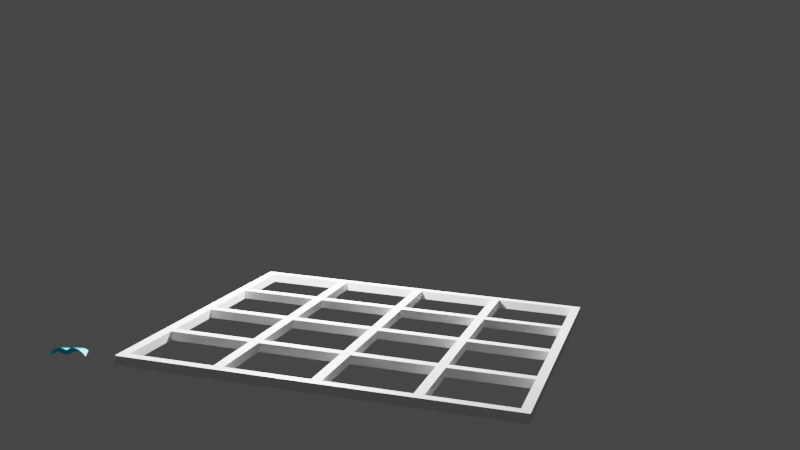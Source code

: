 # Source: TestParentChildPositions.blend  (saved by Blender 2.80.75; exported with 4.5.12 LTS)
import bpy
from mathutils import Matrix  # noqa: F401  (used for matrix-valued properties, if any)

bpy.ops.wm.read_factory_settings(use_empty=True)
scene = bpy.context.scene
scene.name = 'Scene'

# ---- collections
col_collection = bpy.data.collections.new('Collection'); scene.collection.children.link(col_collection)
col_testparentchildpositions_fcstd = bpy.data.collections.new('TestParentChildPositions.FCStd'); scene.collection.children.link(col_testparentchildpositions_fcstd)
col_seagull_a1 = bpy.data.collections.new('Seagull_A1'); col_testparentchildpositions_fcstd.children.link(col_seagull_a1)

# ---- materials (node trees are filled in below, after node groups)
mat_seagull_a1 = bpy.data.materials.new('Seagull_A1')
mat_seagull_a1.use_transparent_shadow = False
mat_seagull_a1.diffuse_color = (0.0, 0.702, 1.0, 1.0)
mat_grid_body__sc_export = bpy.data.materials.new('Grid_Body__sc_export')
mat_grid_body__sc_export.use_transparent_shadow = False

# ---- material node trees
mat_seagull_a1.use_nodes = True; mat_seagull_a1.node_tree.nodes.clear()
_N = mat_seagull_a1.node_tree.nodes; _L = mat_seagull_a1.node_tree.links
n0 = _N.new('ShaderNodeOutputMaterial'); n0.name = 'Material Output'; n0.location = (300, 300)
n1 = _N.new('ShaderNodeBsdfPrincipled'); n1.name = 'Principled BSDF'; n1.location = (10, 300)
n1.distribution = 'GGX'
n1.subsurface_method = 'BURLEY'
n1.inputs[0].default_value = (0.0, 0.702, 1.0, 1.0)
n1.inputs[3].default_value = 1.45
n1.inputs[27].default_value = (0.0, 0.0, 0.0, 1.0)
n1.inputs[28].default_value = 1.0
_L.new(n1.outputs[0], n0.inputs[0])
n0.is_active_output = True
mat_grid_body__sc_export.use_nodes = True; mat_grid_body__sc_export.node_tree.nodes.clear()
_N = mat_grid_body__sc_export.node_tree.nodes; _L = mat_grid_body__sc_export.node_tree.links
n0 = _N.new('ShaderNodeOutputMaterial'); n0.name = 'Material Output'; n0.location = (300, 300)
n1 = _N.new('ShaderNodeBsdfPrincipled'); n1.name = 'Principled BSDF'; n1.location = (10, 300)
n1.distribution = 'GGX'
n1.subsurface_method = 'BURLEY'
n1.inputs[3].default_value = 1.45
n1.inputs[27].default_value = (0.0, 0.0, 0.0, 1.0)
n1.inputs[28].default_value = 1.0
_L.new(n1.outputs[0], n0.inputs[0])
n0.is_active_output = True

# ---- world
world_world = bpy.data.worlds.new('World'); scene.world = world_world
world_world.use_nodes = True; world_world.node_tree.nodes.clear()
_N = world_world.node_tree.nodes; _L = world_world.node_tree.links
n0 = _N.new('ShaderNodeOutputWorld'); n0.name = 'World Output'; n0.location = (300, 300)
n1 = _N.new('ShaderNodeBackground'); n1.name = 'Background'; n1.location = (10, 300)
n1.inputs[0].default_value = (0.05088, 0.05088, 0.05088, 1.0)
_L.new(n1.outputs[0], n0.inputs[0])
n0.is_active_output = True
world_world.color = (0.05088, 0.05088, 0.05088)
world_world.use_sun_shadow = False
world_world.sun_shadow_jitter_overblur = 0.0

# ---- cameras
cam_camera = bpy.data.cameras.new('Camera')
cam_camera.clip_end = 5.0
cam_camera.ortho_scale = 7.314
cam_camera.display_size = 0.05

# ---- lights
light_light = bpy.data.lights.new('Light', 'POINT')
light_light.transmission_factor = 0.0
light_light.cutoff_distance = 0.4
light_light.shadow_buffer_clip_start = 0.005
light_light.shadow_soft_size = 0.005
light_light.shadow_maximum_resolution = 0.006
light_light.use_absolute_resolution = True

# ---- meshes
me_seagull_a1 = bpy.data.meshes.new('Seagull_A1')
me_seagull_a1.from_pydata([(-7.895, -2.397e-16, -0.3591), (-7.343, 2.313e-16, 0.3465), (-9.0, 0.0, -1.5), (-6.864, 2.412e-16, 0.3611), (7.792, -1.819e-16, -0.2725), (7.373, 2.142e-16, 0.3208), (6.979, 1.986e-16, 0.2973), (5.822, 9.496e-16, 1.422), (8.218, -3.442e-16, -0.5157), (8.384, -5.463e-16, -0.8184), (9.0, 0.0, -1.5), (-5.992, 4.718e-16, 0.7063), (-5.632, 1.018e-15, 1.525), (-5.25, 5.438e-16, 0.814), (-4.542, 5.128e-16, 0.7672), (-3.864, 4.028e-16, 0.6021), (-4.149, 1.397e-15, 2.093), (-2.986, 1.498e-15, 2.244), (-2.118, 1.441e-15, 2.159), (-0.581, -5.201e-16, -0.7815), (-1.48, 1.313e-15, 1.966), (-0.8795, 1.116e-15, 1.672), (-0.2851, 8.911e-16, 1.335), (-0.05212, -5.653e-16, -0.8494), (-0.09316, 8.491e-16, 1.272), (0.5903, -5.187e-16, -0.7794), (0.001723, 8.432e-16, 1.263), (1.19, -3.932e-16, -0.5913), (0.1302, 8.544e-16, 1.28), (0.3581, 9.145e-16, 1.37), (1.549, 1.33e-15, 1.993), (3.383, 2.857e-16, 0.4264), (2.264, 1.46e-15, 2.187), (3.238, 1.492e-15, 2.235), (4.52, 5.104e-16, 0.7636), (4.441, 1.344e-15, 2.014), (5.417, 5.373e-16, 0.8042), (6.208, 4.297e-16, 0.6433), (-0.01386, 10.0, 0.5219), (-0.228, 10.0, 0.5514), (0.1962, 10.0, 0.5441), (0.4757, 10.0, 0.6355), (1.713, 10.0, 1.211), (2.633, 10.0, 1.448), (-6.0, 10.0, 0.4), (3.501, 10.0, 1.467), (4.436, 10.0, 1.269), (-5.043, 10.0, 1.016), (5.21, 10.0, 0.9291), (6.0, 10.0, 0.4), (-4.122, 10.0, 1.361), (-3.288, 10.0, 1.48), (-2.566, 10.0, 1.438), (-1.958, 10.0, 1.296), (-0.5652, 10.0, 0.6744), (5.23, 10.0, 0.8171), (4.525, 10.0, 1.066), (3.686, 10.0, 1.184), (2.924, 10.0, 1.114), (0.5938, 10.0, 0.247), (0.08138, 10.0, 0.1521), (-0.3382, 10.0, 0.1837), (-2.412, 10.0, 0.9793), (-3.157, 10.0, 1.153), (-3.992, 10.0, 1.164), (-4.933, 10.0, 0.9381)], [], [(0, 1, 2), (0, 3, 1), (4, 5, 6), (6, 5, 7), (4, 8, 5), (9, 8, 4), (10, 8, 9), (11, 12, 3), (13, 12, 11), (3, 12, 1), (13, 14, 12), (15, 16, 14), (14, 16, 12), (15, 17, 16), (15, 18, 17), (19, 20, 15), (15, 20, 18), (19, 21, 20), (19, 22, 21), (23, 24, 19), (19, 24, 22), (25, 26, 23), (23, 26, 24), (27, 28, 25), (25, 28, 26), (27, 29, 28), (27, 30, 29), (27, 31, 30), (31, 32, 30), (31, 33, 32), (34, 35, 31), (36, 35, 34), (31, 35, 33), (37, 7, 36), (36, 7, 35), (37, 6, 7), (38, 39, 24), (40, 28, 29), (40, 38, 28), (41, 29, 30), (41, 40, 29), (42, 30, 32), (42, 41, 30), (43, 32, 33), (43, 42, 32), (44, 2, 1), (45, 33, 35), (45, 35, 7), (45, 43, 33), (46, 7, 5), (47, 1, 12), (46, 45, 7), (48, 5, 8), (48, 46, 5), (49, 8, 10), (47, 44, 1), (49, 48, 8), (50, 12, 16), (50, 47, 12), (51, 16, 17), (51, 50, 16), (52, 17, 18), (52, 51, 17), (53, 18, 20), (53, 20, 21), (53, 52, 18), (54, 21, 22), (54, 53, 21), (39, 22, 24), (39, 54, 22), (38, 24, 26), (38, 26, 28), (55, 48, 49), (56, 46, 48), (56, 48, 55), (57, 45, 46), (57, 46, 56), (58, 43, 45), (58, 45, 57), (42, 43, 58), (59, 41, 42), (59, 42, 58), (40, 41, 59), (60, 38, 40), (60, 40, 59), (61, 54, 39), (61, 39, 38), (61, 38, 60), (62, 52, 53), (62, 53, 54), (62, 54, 61), (63, 51, 52), (63, 52, 62), (64, 50, 51), (64, 51, 63), (65, 50, 64), (47, 50, 65), (44, 47, 65), (64, 63, 13), (65, 3, 0), (65, 64, 3), (44, 0, 2), (44, 65, 0), (49, 10, 9), (55, 9, 4), (55, 49, 9), (56, 6, 37), (56, 4, 6), (56, 55, 4), (57, 37, 36), (57, 56, 37), (58, 34, 31), (58, 36, 34), (58, 57, 36), (59, 27, 25), (59, 31, 27), (59, 58, 31), (60, 25, 23), (60, 59, 25), (61, 19, 15), (61, 23, 19), (61, 60, 23), (62, 15, 14), (62, 61, 15), (63, 14, 13), (63, 62, 14), (64, 11, 3), (64, 13, 11)])
me_seagull_a1.materials.append(mat_seagull_a1)
me_seagull_a1.use_remesh_preserve_volume = False
me_seagull_a1.use_remesh_preserve_attributes = False
me_seagull_a1.use_mirror_vertex_groups = False
me_seagull_a1.update()
me_grid_body__sc_export = bpy.data.meshes.new('Grid_Body__sc_export')
me_grid_body__sc_export.from_pydata([(-102.5, 102.5, 0.0), (-102.5, 102.5, 5.0), (102.5, 102.5, 5.0), (102.5, 102.5, 0.0), (-102.5, -102.5, 0.0), (-102.5, -102.5, 5.0), (102.5, -102.5, 5.0), (102.5, -102.5, 0.0), (-97.5, 52.5, 0.0), (-52.5, 47.5, 0.0), (-97.5, 47.5, 0.0), (47.5, 47.5, 0.0), (52.5, 47.5, 0.0), (52.5, 2.5, 0.0), (-52.5, 52.5, 0.0), (47.5, 2.5, 0.0), (-2.5, -2.5, 0.0), (2.5, -47.5, 0.0), (-2.5, -47.5, 0.0), (-52.5, 97.5, 0.0), (-97.5, 97.5, 0.0), (2.5, -2.5, 0.0), (52.5, -97.5, 0.0), (97.5, -97.5, 0.0), (52.5, 97.5, 0.0), (47.5, 97.5, 0.0), (-52.5, -52.5, 0.0), (-47.5, -97.5, 0.0), (-52.5, -97.5, 0.0), (2.5, 97.5, 0.0), (-2.5, 97.5, 0.0), (-47.5, -52.5, 0.0), (97.5, -52.5, 0.0), (-47.5, 97.5, 0.0), (-97.5, 2.5, 0.0), (-47.5, -47.5, 0.0), (-2.5, -52.5, 0.0), (-97.5, -2.5, 0.0), (-97.5, -47.5, 0.0), (97.5, -47.5, 0.0), (97.5, -2.5, 0.0), (97.5, 2.5, 0.0), (97.5, 47.5, 0.0), (-2.5, -97.5, 0.0), (47.5, 52.5, 0.0), (52.5, 52.5, 0.0), (47.5, -97.5, 0.0), (2.5, -97.5, 0.0), (-2.5, 2.5, 0.0), (2.5, 2.5, 0.0), (-52.5, -47.5, 0.0), (52.5, -47.5, 0.0), (52.5, -52.5, 0.0), (47.5, -52.5, 0.0), (47.5, -47.5, 0.0), (97.5, 97.5, 0.0), (-97.5, -52.5, 0.0), (-97.5, -97.5, 0.0), (-52.5, -2.5, 0.0), (-47.5, -2.5, 0.0), (2.5, -52.5, 0.0), (2.5, 52.5, 0.0), (2.5, 47.5, 0.0), (-2.5, 47.5, 0.0), (-47.5, 2.5, 0.0), (52.5, -2.5, 0.0), (-52.5, 2.5, 0.0), (47.5, -2.5, 0.0), (-2.5, 52.5, 0.0), (-47.5, 47.5, 0.0), (-47.5, 52.5, 0.0), (97.5, 52.5, 0.0), (-52.5, 47.5, 5.0), (-97.5, 52.5, 5.0), (-97.5, 47.5, 5.0), (52.5, 47.5, 5.0), (47.5, 47.5, 5.0), (52.5, 2.5, 5.0), (-52.5, 52.5, 5.0), (47.5, 2.5, 5.0), (2.5, -47.5, 5.0), (-2.5, -2.5, 5.0), (-2.5, -47.5, 5.0), (-52.5, 97.5, 5.0), (-97.5, 97.5, 5.0), (2.5, -2.5, 5.0), (97.5, -97.5, 5.0), (52.5, -97.5, 5.0), (52.5, 97.5, 5.0), (47.5, 97.5, 5.0), (-47.5, -97.5, 5.0), (-52.5, -52.5, 5.0), (-52.5, -97.5, 5.0), (2.5, 97.5, 5.0), (-2.5, 97.5, 5.0), (-47.5, -52.5, 5.0), (97.5, -52.5, 5.0), (-47.5, 97.5, 5.0), (-97.5, 2.5, 5.0), (-2.5, -52.5, 5.0), (-47.5, -47.5, 5.0), (-97.5, -2.5, 5.0), (-97.5, -47.5, 5.0), (97.5, -47.5, 5.0), (97.5, -2.5, 5.0), (97.5, 2.5, 5.0), (97.5, 47.5, 5.0), (-2.5, -97.5, 5.0), (52.5, 52.5, 5.0), (47.5, 52.5, 5.0), (47.5, -97.5, 5.0), (2.5, -97.5, 5.0), (2.5, 2.5, 5.0), (-2.5, 2.5, 5.0), (-52.5, -47.5, 5.0), (52.5, -47.5, 5.0), (52.5, -52.5, 5.0), (47.5, -52.5, 5.0), (47.5, -47.5, 5.0), (97.5, 97.5, 5.0), (-97.5, -97.5, 5.0), (-97.5, -52.5, 5.0), (-52.5, -2.5, 5.0), (-47.5, -2.5, 5.0), (2.5, -52.5, 5.0), (2.5, 52.5, 5.0), (2.5, 47.5, 5.0), (-2.5, 47.5, 5.0), (-47.5, 2.5, 5.0), (52.5, -2.5, 5.0), (-52.5, 2.5, 5.0), (47.5, -2.5, 5.0), (-2.5, 52.5, 5.0), (-47.5, 47.5, 5.0), (-47.5, 52.5, 5.0), (97.5, 52.5, 5.0)], [], [(0, 1, 2, 3), (4, 5, 1, 0), (3, 2, 6, 7), (8, 9, 10), (11, 12, 13), (8, 14, 9), (11, 13, 15), (16, 17, 18), (0, 19, 20), (0, 20, 8), (16, 21, 17), (0, 8, 10), (22, 23, 7), (0, 3, 24), (0, 24, 25), (26, 27, 28), (0, 25, 29), (0, 29, 30), (26, 31, 27), (32, 7, 23), (0, 30, 33), (0, 33, 19), (4, 0, 10), (4, 10, 34), (35, 36, 31), (4, 34, 37), (4, 37, 38), (39, 7, 32), (3, 7, 39), (35, 18, 36), (3, 39, 40), (3, 40, 41), (3, 41, 42), (7, 4, 43), (44, 45, 12), (46, 22, 7), (7, 43, 47), (44, 12, 11), (48, 49, 21), (48, 21, 16), (50, 31, 26), (50, 35, 31), (47, 46, 7), (51, 32, 52), (51, 39, 32), (53, 52, 22), (53, 22, 46), (54, 51, 52), (54, 52, 53), (24, 3, 55), (56, 57, 4), (58, 35, 50), (58, 59, 35), (38, 26, 56), (38, 56, 4), (38, 50, 26), (25, 24, 45), (25, 45, 44), (17, 53, 60), (61, 11, 62), (17, 54, 53), (61, 44, 11), (63, 62, 49), (63, 49, 48), (13, 41, 40), (64, 48, 16), (13, 40, 65), (64, 16, 59), (36, 60, 47), (36, 47, 43), (66, 59, 58), (66, 64, 59), (67, 65, 51), (68, 62, 63), (68, 61, 62), (67, 51, 54), (15, 65, 67), (15, 13, 65), (18, 60, 36), (18, 17, 60), (9, 69, 64), (9, 64, 66), (34, 58, 37), (34, 66, 58), (30, 29, 61), (30, 61, 68), (70, 63, 69), (70, 68, 63), (3, 42, 71), (14, 70, 69), (14, 69, 9), (55, 3, 71), (49, 15, 67), (49, 67, 21), (45, 42, 12), (45, 71, 42), (19, 33, 70), (4, 28, 27), (19, 70, 14), (4, 27, 43), (4, 57, 28), (72, 73, 74), (75, 76, 77), (78, 73, 72), (77, 76, 79), (80, 81, 82), (83, 1, 84), (84, 1, 73), (85, 81, 80), (73, 1, 74), (86, 87, 6), (2, 1, 88), (88, 1, 89), (90, 91, 92), (89, 1, 93), (93, 1, 94), (95, 91, 90), (6, 96, 86), (94, 1, 97), (97, 1, 83), (1, 5, 74), (74, 5, 98), (99, 100, 95), (98, 5, 101), (101, 5, 102), (6, 103, 96), (6, 2, 103), (82, 100, 99), (103, 2, 104), (104, 2, 105), (105, 2, 106), (5, 6, 107), (108, 109, 75), (87, 110, 6), (107, 6, 111), (75, 109, 76), (112, 113, 85), (85, 113, 81), (95, 114, 91), (100, 114, 95), (110, 111, 6), (96, 115, 116), (103, 115, 96), (116, 117, 87), (87, 117, 110), (115, 118, 116), (116, 118, 117), (2, 88, 119), (120, 121, 5), (100, 122, 114), (123, 122, 100), (91, 102, 121), (121, 102, 5), (114, 102, 91), (88, 89, 108), (108, 89, 109), (117, 80, 124), (76, 125, 126), (118, 80, 117), (109, 125, 76), (126, 127, 112), (112, 127, 113), (105, 77, 104), (113, 128, 81), (104, 77, 129), (81, 128, 123), (124, 99, 111), (111, 99, 107), (123, 130, 122), (128, 130, 123), (129, 131, 115), (126, 132, 127), (125, 132, 126), (115, 131, 118), (129, 79, 131), (77, 79, 129), (124, 82, 99), (80, 82, 124), (133, 72, 128), (128, 72, 130), (122, 98, 101), (130, 98, 122), (93, 94, 125), (125, 94, 132), (127, 134, 133), (132, 134, 127), (106, 2, 135), (134, 78, 133), (133, 78, 72), (2, 119, 135), (79, 112, 131), (131, 112, 85), (106, 108, 75), (135, 108, 106), (97, 83, 134), (92, 5, 90), (134, 83, 78), (90, 5, 107), (120, 5, 92), (7, 6, 5, 4), (105, 106, 42, 41), (77, 105, 41, 13), (106, 75, 12, 42), (75, 77, 13, 12), (135, 119, 55, 71), (108, 135, 71, 45), (88, 108, 45, 24), (119, 88, 24, 55), (79, 76, 11, 15), (112, 79, 15, 49), (76, 126, 62, 11), (126, 112, 49, 62), (109, 89, 25, 44), (125, 109, 44, 61), (89, 93, 29, 25), (93, 125, 61, 29), (130, 72, 9, 66), (98, 130, 66, 34), (72, 74, 10, 9), (74, 98, 34, 10), (113, 127, 63, 48), (128, 113, 48, 64), (127, 133, 69, 63), (133, 128, 64, 69), (132, 94, 30, 68), (134, 132, 68, 70), (94, 97, 33, 30), (97, 134, 70, 33), (78, 83, 19, 14), (73, 78, 14, 8), (83, 84, 20, 19), (84, 73, 8, 20), (110, 117, 53, 46), (111, 110, 46, 47), (117, 124, 60, 53), (124, 111, 47, 60), (107, 99, 36, 43), (90, 107, 43, 27), (99, 95, 31, 36), (95, 90, 27, 31), (92, 91, 26, 28), (120, 92, 28, 57), (91, 121, 56, 26), (121, 120, 57, 56), (86, 96, 32, 23), (87, 86, 23, 22), (96, 116, 52, 32), (116, 87, 22, 52), (103, 104, 40, 39), (115, 103, 39, 51), (104, 129, 65, 40), (129, 115, 51, 65), (118, 131, 67, 54), (80, 118, 54, 17), (131, 85, 21, 67), (85, 80, 17, 21), (82, 81, 16, 18), (100, 82, 18, 35), (81, 123, 59, 16), (123, 100, 35, 59), (114, 122, 58, 50), (102, 114, 50, 38), (122, 101, 37, 58), (101, 102, 38, 37)])
me_grid_body__sc_export.materials.append(mat_grid_body__sc_export)
me_grid_body__sc_export.use_remesh_preserve_volume = False
me_grid_body__sc_export.use_remesh_preserve_attributes = False
me_grid_body__sc_export.use_mirror_vertex_groups = False
me_grid_body__sc_export.update()

# ---- objects
ob_light = bpy.data.objects.new('Light', light_light)
ob_camera = bpy.data.objects.new('Camera', cam_camera)
ob_testparentchildpositions_fcstd = bpy.data.objects.new('TestParentChildPositions.FCStd', None)
ob_wrapper = bpy.data.objects.new('Wrapper', None)
ob_seagulls = bpy.data.objects.new('Seagulls', None)
ob_seagull_b_array = bpy.data.objects.new('Seagull_B_Array', None)
ob_seagull_a1 = bpy.data.objects.new('Seagull_A1', me_seagull_a1)
ob_seagull_b_array__b1 = bpy.data.objects.new('Seagull_B_Array__B1', None)
ob_seagull_b_array__b2 = bpy.data.objects.new('Seagull_B_Array__B2', None)
ob_seagull_b_array__b3 = bpy.data.objects.new('Seagull_B_Array__B3', None)
ob_grid_body__sc_export = bpy.data.objects.new('Grid_Body__sc_export', me_grid_body__sc_export)

# ---- transforms, parenting, visibility, modifiers, constraints
ob_light.location = (-0.071, 0.07094, 0.1241)
ob_light.rotation_euler = (-0.493, 0.2919, 1.261)
ob_light.lock_rotations_4d = False
ob_light.empty_display_type = 'ARROWS'
ob_light.color = (0.0, 0.0, 0.0, 0.0)
ob_light.lineart.crease_threshold = 0.0
ob_camera.location = (0.1612, -0.5737, 0.1728)
ob_camera.rotation_euler = (1.39, -0.05255, 0.2652)
ob_camera.lock_rotations_4d = False
ob_camera.empty_display_type = 'ARROWS'
ob_camera.color = (0.0, 0.0, 0.0, 0.0)
ob_camera.display_type = 'WIRE'
ob_camera.lineart.crease_threshold = 0.0
ob_testparentchildpositions_fcstd.location = (0.0, 0.0, 0.0)
ob_testparentchildpositions_fcstd.lineart.crease_threshold = 0.0
ob_wrapper.parent = ob_testparentchildpositions_fcstd
ob_wrapper.location = (0.0, 0.0, 0.0)
ob_wrapper.rotation_mode = 'QUATERNION'
ob_wrapper.rotation_quaternion = (1.0, 0.0, 0.0, 0.0)
ob_wrapper.lineart.crease_threshold = 0.0
ob_seagulls.parent = ob_wrapper
ob_seagulls.location = (0.0, 0.0, 0.05)
ob_seagulls.rotation_mode = 'QUATERNION'
ob_seagulls.rotation_quaternion = (1.0, 0.0, 0.0, 0.0)
ob_seagulls.lineart.crease_threshold = 0.0
ob_seagull_b_array.parent = ob_seagulls
ob_seagull_b_array.location = (0.0, -0.05, -0.03)
ob_seagull_b_array.rotation_mode = 'QUATERNION'
ob_seagull_b_array.rotation_quaternion = (1.0, 0.0, 0.0, 0.0)
ob_seagull_b_array.lineart.crease_threshold = 0.0
ob_seagull_a1.parent = ob_seagull_b_array
ob_seagull_a1.location = (-0.1, -0.1, 0.0)
ob_seagull_a1.rotation_euler = (-0.2219, -0.07915, 0.1449)
ob_seagull_a1.scale = (0.001, 0.001, 0.001)
ob_seagull_a1.lineart.crease_threshold = 0.0
ob_seagull_b_array__b1.parent = ob_seagull_b_array
ob_seagull_b_array__b1.location = (-0.1, -0.05, -0.03)
ob_seagull_b_array__b1.rotation_mode = 'QUATERNION'
ob_seagull_b_array__b1.rotation_quaternion = (0.9754, -0.009441, -0.04259, -0.2162)
ob_seagull_b_array__b1.empty_display_size = 0.01
ob_seagull_b_array__b1.instance_type = 'COLLECTION'
ob_seagull_b_array__b1.lineart.crease_threshold = 0.0
ob_seagull_b_array__b2.parent = ob_seagull_b_array
ob_seagull_b_array__b2.location = (-0.05, -0.05, -0.04)
ob_seagull_b_array__b2.rotation_mode = 'QUATERNION'
ob_seagull_b_array__b2.rotation_quaternion = (0.8277, 0.08027, -0.1595, 0.532)
ob_seagull_b_array__b2.empty_display_size = 0.01
ob_seagull_b_array__b2.instance_type = 'COLLECTION'
ob_seagull_b_array__b2.lineart.crease_threshold = 0.0
ob_seagull_b_array__b3.parent = ob_seagull_b_array
ob_seagull_b_array__b3.location = (0.0, -0.05, -0.035)
ob_seagull_b_array__b3.rotation_mode = 'QUATERNION'
ob_seagull_b_array__b3.rotation_quaternion = (0.7345, 0.05306, -0.06915, 0.673)
ob_seagull_b_array__b3.empty_display_size = 0.01
ob_seagull_b_array__b3.instance_type = 'COLLECTION'
ob_seagull_b_array__b3.lineart.crease_threshold = 0.0
ob_grid_body__sc_export.parent = ob_wrapper
ob_grid_body__sc_export.location = (0.0, 0.0, 0.0)
ob_grid_body__sc_export.rotation_mode = 'QUATERNION'
ob_grid_body__sc_export.rotation_quaternion = (1.0, 0.0, 0.0, 0.0)
ob_grid_body__sc_export.scale = (0.001, 0.001, 0.001)
ob_grid_body__sc_export.lineart.crease_threshold = 0.0
ob_seagull_b_array__b1.instance_collection = col_seagull_a1
ob_seagull_b_array__b2.instance_collection = col_seagull_a1
ob_seagull_b_array__b3.instance_collection = col_seagull_a1

# ---- collection membership
col_collection.objects.link(ob_light)
col_collection.objects.link(ob_camera)
col_testparentchildpositions_fcstd.objects.link(ob_testparentchildpositions_fcstd)
col_testparentchildpositions_fcstd.objects.link(ob_wrapper)
col_testparentchildpositions_fcstd.objects.link(ob_seagulls)
col_testparentchildpositions_fcstd.objects.link(ob_seagull_b_array)
col_testparentchildpositions_fcstd.objects.link(ob_seagull_a1)
col_testparentchildpositions_fcstd.objects.link(ob_seagull_b_array__b1)
col_testparentchildpositions_fcstd.objects.link(ob_seagull_b_array__b2)
col_testparentchildpositions_fcstd.objects.link(ob_seagull_b_array__b3)
col_testparentchildpositions_fcstd.objects.link(ob_grid_body__sc_export)
col_seagull_a1.objects.link(ob_seagull_a1)

# ---- scene / render settings (as saved in the file)
scene.camera = ob_camera
scene.frame_start = 1; scene.frame_end = 150; scene.frame_set(1)
scene.render.engine = 'BLENDER_EEVEE_NEXT'
scene.render.resolution_percentage = 25
scene.render.fps = 30
scene.cycles.use_denoising = False
scene.cycles.samples = 128
scene.cycles.sampling_pattern = 'TABULATED_SOBOL'
scene.cycles.use_adaptive_sampling = False
scene.cycles.use_light_tree = False
scene.view_settings.view_transform = 'Filmic'
bpy.context.view_layer.update()
